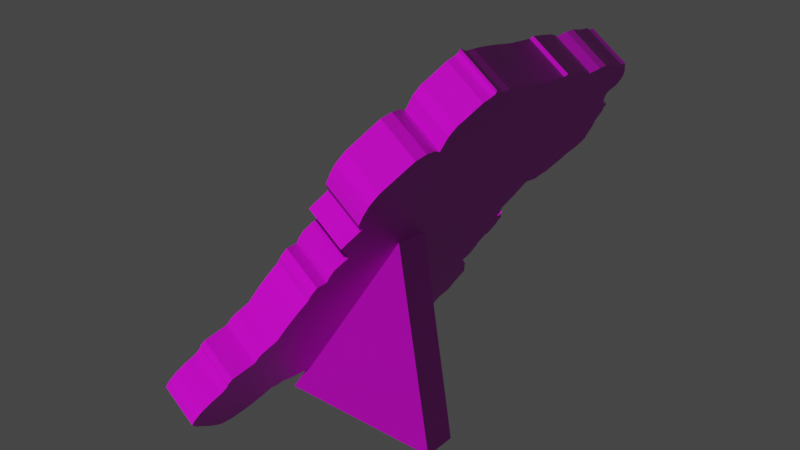 # Source: backpack.blend  (saved by Blender 3.4.6; exported with 4.5.12 LTS)
import bpy
from mathutils import Matrix  # noqa: F401  (used for matrix-valued properties, if any)

bpy.ops.wm.read_factory_settings(use_empty=True)
scene = bpy.context.scene
scene.name = 'Scene'

# ---- collections
col_collection = bpy.data.collections.new('Collection'); scene.collection.children.link(col_collection)

# ---- images (referenced by path relative to the original .blend; pixels are not part of the script)
import os
ASSET_DIR = os.environ.get("B2B_ASSET_DIR", "")  # directory of the original .blend (textures are referenced by path, not embedded)
HERE = os.path.dirname(os.path.abspath(__file__))  # packed textures are extracted next to this script under _unpacked/

def load_image(name, relpath, width, height, colorspace="sRGB"):
    """Load a texture the original file referenced (path relative to the .blend, or extracted next to this script)."""
    p = next((c for c in (os.path.join(HERE, relpath), os.path.join(ASSET_DIR, relpath)) if relpath and os.path.exists(c)), "")
    if p:
        img = bpy.data.images.load(p, check_existing=True)
        img.name = name
    else:  # same state as the original file: an image datablock whose file is absent (Cycles renders it pink)
        img = bpy.data.images.new(name, width, height)
        img.source = "FILE"
        img.filepath = "//" + (relpath or name)
    img.colorspace_settings.name = colorspace
    return img
img_backpack_snow_png = load_image('backpack_snow.png', 'backpack_snow.png', 1024, 1024, 'sRGB')
img_cardboard_2_normal_jpg = load_image('cardboard_2_NORMAL.jpg', 'cardboard_2_NORMAL.jpg', 1024, 1024, 'sRGB')
img_carton_png = load_image('carton.png', 'carton.png', 1024, 1024, 'sRGB')

# ---- materials (node trees are filled in below, after node groups)
mat_materia = bpy.data.materials.new('Materiał')
mat_materia.use_transparent_shadow = False
mat_materia__001 = bpy.data.materials.new('Materiał.001')
mat_materia__001.use_transparent_shadow = False

# ---- material node trees
mat_materia.use_nodes = True; mat_materia.node_tree.nodes.clear()
_N = mat_materia.node_tree.nodes; _L = mat_materia.node_tree.links
n0 = _N.new('ShaderNodeBsdfPrincipled'); n0.name = 'Principled BSDF'; n0.location = (10, 300)
n0.distribution = 'GGX'
n0.subsurface_method = 'RANDOM_WALK_SKIN'
n0.inputs[3].default_value = 1.45
n0.inputs[27].default_value = (0.0, 0.0, 0.0, 1.0)
n0.inputs[28].default_value = 1.0
n1 = _N.new('ShaderNodeOutputMaterial'); n1.name = 'Material Output'; n1.location = (300, 300)
n2 = _N.new('ShaderNodeNormalMap'); n2.name = 'Normal Map'; n2.location = (-332, -268)
n3 = _N.new('ShaderNodeTexImage'); n3.name = 'Image Texture.001'; n3.location = (-511, 302)
n3.image = img_backpack_snow_png
n4 = _N.new('ShaderNodeTexImage'); n4.name = 'Image Texture'; n4.location = (-802, -290)
n4.image = img_cardboard_2_normal_jpg
_L.new(n0.outputs[0], n1.inputs[0])
_L.new(n2.outputs[0], n0.inputs[5])
_L.new(n3.outputs[0], n0.inputs[0])
_L.new(n4.outputs[0], n2.inputs[1])
n1.is_active_output = True
mat_materia__001.use_nodes = True; mat_materia__001.node_tree.nodes.clear()
_N = mat_materia__001.node_tree.nodes; _L = mat_materia__001.node_tree.links
n0 = _N.new('ShaderNodeBsdfPrincipled'); n0.name = 'Principled BSDF'; n0.location = (10, 300)
n0.distribution = 'GGX'
n0.subsurface_method = 'RANDOM_WALK_SKIN'
n0.inputs[3].default_value = 1.45
n0.inputs[27].default_value = (0.0, 0.0, 0.0, 1.0)
n0.inputs[28].default_value = 1.0
n1 = _N.new('ShaderNodeOutputMaterial'); n1.name = 'Material Output'; n1.location = (300, 300)
n2 = _N.new('ShaderNodeTexImage'); n2.name = 'Image Texture'; n2.location = (-417, 298)
n2.image = img_carton_png
n3 = _N.new('ShaderNodeNormalMap'); n3.name = 'Normal Map'; n3.location = (-400, -340)
n4 = _N.new('ShaderNodeTexImage'); n4.name = 'Image Texture.001'; n4.location = (-709, -400)
n4.image = img_cardboard_2_normal_jpg
_L.new(n0.outputs[0], n1.inputs[0])
_L.new(n4.outputs[0], n3.inputs[1])
_L.new(n3.outputs[0], n0.inputs[5])
_L.new(n2.outputs[0], n0.inputs[0])
n1.is_active_output = True

# ---- world
world_world = bpy.data.worlds.new('World'); scene.world = world_world
world_world.use_nodes = True; world_world.node_tree.nodes.clear()
_N = world_world.node_tree.nodes; _L = world_world.node_tree.links
n0 = _N.new('ShaderNodeOutputWorld'); n0.name = 'World Output'; n0.location = (300, 300)
n1 = _N.new('ShaderNodeBackground'); n1.name = 'Background'; n1.location = (10, 300)
n1.inputs[0].default_value = (0.05088, 0.05088, 0.05088, 1.0)
_L.new(n1.outputs[0], n0.inputs[0])
n0.is_active_output = True
world_world.color = (0.05088, 0.05088, 0.05088)
world_world.use_sun_shadow = False
world_world.sun_shadow_jitter_overblur = 0.0

# ---- meshes
me_prostok_t_001 = bpy.data.meshes.new('Prostokąt.001')
me_prostok_t_001.from_pydata([(-0.2558, -0.1204, 0.3259), (-0.2633, -0.1118, 0.3314), (-0.2729, -0.1154, 0.3373), (-0.2717, -0.1096, 0.337), (-0.2635, -0.09659, 0.3329), (-0.2596, -0.08464, 0.3314), (-0.2583, -0.0615, 0.3326), (-0.2556, -0.03149, 0.3335), (-0.2513, -0.00605, 0.3329), (-0.2477, 0.01732, 0.3326), (-0.2409, 0.05058, 0.3312), (-0.233, 0.08909, 0.3294), (-0.2292, 0.1303, 0.3306), (-0.2266, 0.1603, 0.3314), (-0.2312, 0.1697, 0.3352), (-0.2226, 0.2168, 0.3338), (-0.2144, 0.2541, 0.3317), (-0.2051, 0.2789, 0.3279), (-0.1987, 0.2857, 0.3245), (-0.2043, 0.3217, 0.3312), (-0.2053, 0.3451, 0.3338), (-0.1932, 0.3907, 0.33), (-0.1902, 0.4195, 0.3306), (-0.1817, 0.4385, 0.3268), (-0.1816, 0.4525, 0.3279), (-0.1718, 0.4615, 0.3224), (-0.1486, 0.4877, 0.3099), (-0.1288, 0.5029, 0.2985), (-0.1122, 0.5077, 0.2883), (-0.097, 0.5057, 0.2784), (-0.08627, 0.4907, 0.2703), (-0.07805, 0.4874, 0.2647), (-0.05776, 0.4993, 0.2528), (-0.03191, 0.5186, 0.2379), (-0.02885, 0.5312, 0.2371), (-0.02311, 0.5467, 0.2347), (-0.01154, 0.5446, 0.2272), (-0.0007068, 0.5539, 0.221), (0.02343, 0.5572, 0.2059), (0.03944, 0.561, 0.196), (0.05527, 0.5702, 0.1867), (0.08817, 0.581, 0.1666), (0.1092, 0.5884, 0.1538), (0.1241, 0.5837, 0.1438), (0.1377, 0.57, 0.1339), (0.153, 0.5451, 0.122), (0.1619, 0.5401, 0.1159), (0.1835, 0.5171, 0.1002), (0.1975, 0.5028, 0.08996), (0.2049, 0.4801, 0.08326), (0.2116, 0.4656, 0.07773), (0.2076, 0.4363, 0.07773), (0.2057, 0.422, 0.07773), (0.2304, 0.4159, 0.06141), (0.2612, 0.4079, 0.04102), (0.2824, 0.3997, 0.02675), (0.2927, 0.3945, 0.01976), (0.3079, 0.3995, 0.01044), (0.3287, 0.3983, -0.002964), (0.334, 0.4133, -0.005003), (0.323, 0.4202, 0.002571), (0.3355, 0.4245, -0.005003), (0.3487, 0.4412, -0.01199), (0.3667, 0.4398, -0.02365), (0.3794, 0.443, -0.03151), (0.4136, 0.4394, -0.05365), (0.4206, 0.4271, -0.05918), (0.4541, 0.422, -0.08103), (0.4615, 0.4265, -0.0854), (0.4969, 0.4255, -0.1081), (0.5145, 0.4139, -0.1204), (0.5261, 0.4156, -0.1276), (0.549, 0.4466, -0.1396), (0.5777, 0.4672, -0.1562), (0.6021, 0.4856, -0.1702), (0.6073, 0.4903, -0.1731), (0.6298, 0.4851, -0.1879), (0.6642, 0.4799, -0.2104), (0.6746, 0.4823, -0.2168), (0.692, 0.4799, -0.2281), (0.7084, 0.456, -0.2407), (0.7402, 0.4518, -0.2613), (0.7583, 0.4406, -0.2739), (0.7687, 0.4197, -0.2823), (0.7782, 0.3956, -0.2905), (0.7803, 0.3807, -0.2931), (0.7742, 0.349, -0.2919), (0.7888, 0.3389, -0.3021), (0.7963, 0.3173, -0.3088), (0.7949, 0.2763, -0.3114), (0.7868, 0.2437, -0.3091), (0.7732, 0.1902, -0.305), (0.7609, 0.1496, -0.3007), (0.756, 0.1134, -0.3007), (0.7621, 0.08762, -0.3068), (0.7529, 0.03626, -0.3053), (0.7559, 0.01145, -0.3094), (0.7539, -0.01377, -0.3103), (0.7466, -0.04423, -0.3082), (0.7358, -0.06338, -0.303), (0.7245, -0.07649, -0.2969), (0.7271, -0.1213, -0.3024), (0.7248, -0.1416, -0.3027), (0.7182, -0.1602, -0.3001), (0.7157, -0.1789, -0.3001), (0.7231, -0.1945, -0.3062), (0.7199, -0.2147, -0.3059), (0.7413, -0.2355, -0.3213), (0.766, -0.2654, -0.3397), (0.7767, -0.2869, -0.3484), (0.7893, -0.319, -0.3592), (0.7906, -0.3528, -0.363), (0.7793, -0.3762, -0.3578), (0.7568, -0.4106, -0.3464), (0.7334, -0.4421, -0.3342), (0.7096, -0.4736, -0.3216), (0.6856, -0.4959, -0.3082), (0.6587, -0.496, -0.2911), (0.6267, -0.4868, -0.2698), (0.599, -0.4695, -0.2506), (0.5772, -0.4487, -0.2348), (0.5521, -0.442, -0.2182), (0.5433, -0.4463, -0.213), (0.524, -0.441, -0.2002), (0.4943, -0.3838, -0.1763), (0.4695, -0.3821, -0.1603), (0.4544, -0.3719, -0.1498), (0.4413, -0.3582, -0.1402), (0.4287, -0.3462, -0.1311), (0.3783, -0.3421, -0.09851), (0.3307, -0.3335, -0.06734), (0.2912, -0.3222, -0.04112), (0.2711, -0.3255, -0.0286), (0.244, -0.3202, -0.01083), (0.2397, -0.2914, -0.005585), (0.2228, -0.2951, 0.004901), (0.196, -0.2947, 0.02209), (0.1767, -0.2786, 0.03578), (0.166, -0.2674, 0.04364), (0.1094, -0.3253, 0.07481), (0.09591, -0.317, 0.08413), (0.08319, -0.3066, 0.09316), (0.05872, -0.2887, 0.1104), (0.05565, -0.3013, 0.1112), (0.03627, -0.3166, 0.1223), (0.00515, -0.3243, 0.1415), (-0.02667, -0.327, 0.1616), (-0.06048, -0.3176, 0.184), (-0.09395, -0.2887, 0.2079), (-0.1302, -0.2567, 0.2339), (-0.1391, -0.2284, 0.242), (-0.1386, -0.204, 0.2438), (-0.1276, -0.18, 0.2388), (-0.1439, -0.1827, 0.249), (-0.1723, -0.187, 0.2668), (-0.1984, -0.1813, 0.284), (-0.2112, -0.1682, 0.2933), (-0.2317, -0.1513, 0.3078), (-0.2472, -0.1378, 0.3189), (-0.1888, -0.1294, 0.4307), (-0.1963, -0.1208, 0.4362), (-0.2059, -0.1244, 0.442), (-0.2047, -0.1186, 0.4417), (-0.1966, -0.1056, 0.4376), (-0.1927, -0.09368, 0.4362), (-0.1914, -0.07054, 0.4374), (-0.1887, -0.04053, 0.4382), (-0.1843, -0.01509, 0.4376), (-0.1807, 0.008286, 0.4374), (-0.174, 0.04154, 0.4359), (-0.166, 0.08005, 0.4341), (-0.1623, 0.1213, 0.4353), (-0.1596, 0.1513, 0.4362), (-0.1643, 0.1606, 0.44), (-0.1556, 0.2077, 0.4385), (-0.1474, 0.2451, 0.4365), (-0.1381, 0.2699, 0.4327), (-0.1318, 0.2766, 0.4292), (-0.1374, 0.3126, 0.4359), (-0.1383, 0.3361, 0.4385), (-0.1262, 0.3816, 0.4347), (-0.1233, 0.4105, 0.4353), (-0.1148, 0.4294, 0.4315), (-0.1147, 0.4435, 0.4327), (-0.1048, 0.4525, 0.4272), (-0.0817, 0.4786, 0.4146), (-0.06187, 0.4939, 0.4033), (-0.04527, 0.4987, 0.3931), (-0.03005, 0.4966, 0.3832), (-0.01932, 0.4816, 0.375), (-0.0111, 0.4783, 0.3695), (0.009192, 0.4902, 0.3575), (0.03504, 0.5095, 0.3427), (0.03811, 0.5221, 0.3418), (0.04384, 0.5376, 0.3395), (0.05541, 0.5355, 0.3319), (0.06625, 0.5449, 0.3258), (0.09038, 0.5481, 0.3106), (0.1064, 0.552, 0.3007), (0.1222, 0.5612, 0.2914), (0.1551, 0.5719, 0.2713), (0.1762, 0.5794, 0.2585), (0.191, 0.5747, 0.2486), (0.2047, 0.5609, 0.2387), (0.22, 0.5361, 0.2267), (0.2289, 0.5311, 0.2206), (0.2504, 0.5081, 0.2049), (0.2644, 0.4937, 0.1947), (0.2718, 0.471, 0.188), (0.2785, 0.4566, 0.1825), (0.2746, 0.4273, 0.1825), (0.2726, 0.4129, 0.1825), (0.2974, 0.4069, 0.1662), (0.3282, 0.3989, 0.1458), (0.3494, 0.3906, 0.1315), (0.3596, 0.3854, 0.1245), (0.3749, 0.3904, 0.1152), (0.3957, 0.3893, 0.1018), (0.4009, 0.4043, 0.09974), (0.39, 0.4112, 0.1073), (0.4024, 0.4155, 0.09974), (0.4156, 0.4321, 0.09275), (0.4336, 0.4308, 0.0811), (0.4464, 0.4339, 0.07324), (0.4805, 0.4304, 0.0511), (0.4875, 0.4181, 0.04556), (0.521, 0.413, 0.02371), (0.5285, 0.4174, 0.01935), (0.5639, 0.4164, -0.003375), (0.5815, 0.4048, -0.01561), (0.5931, 0.4065, -0.02289), (0.616, 0.4376, -0.03484), (0.6447, 0.4581, -0.05144), (0.6691, 0.4765, -0.06542), (0.6743, 0.4813, -0.06833), (0.6968, 0.476, -0.08319), (0.7312, 0.4709, -0.1056), (0.7415, 0.4733, -0.112), (0.759, 0.4709, -0.1234), (0.7754, 0.447, -0.1359), (0.8071, 0.4427, -0.1566), (0.8252, 0.4316, -0.1691), (0.8356, 0.4107, -0.1776), (0.8451, 0.3866, -0.1857), (0.8472, 0.3717, -0.1883), (0.8411, 0.34, -0.1872), (0.8557, 0.3299, -0.1974), (0.8633, 0.3082, -0.2041), (0.8618, 0.2672, -0.2067), (0.8538, 0.2347, -0.2044), (0.8402, 0.1812, -0.2003), (0.8279, 0.1406, -0.1959), (0.823, 0.1043, -0.1959), (0.8291, 0.07858, -0.202), (0.8199, 0.02722, -0.2006), (0.8229, 0.00241, -0.2047), (0.8209, -0.0228, -0.2055), (0.8136, -0.05327, -0.2035), (0.8028, -0.07242, -0.1983), (0.7914, -0.08553, -0.1921), (0.794, -0.1304, -0.1977), (0.7917, -0.1507, -0.198), (0.7851, -0.1693, -0.1953), (0.7826, -0.1879, -0.1953), (0.7901, -0.2036, -0.2015), (0.7869, -0.2237, -0.2012), (0.8082, -0.2445, -0.2166), (0.8329, -0.2744, -0.235), (0.8437, -0.2959, -0.2437), (0.8562, -0.328, -0.2545), (0.8576, -0.3618, -0.2583), (0.8462, -0.3852, -0.253), (0.8238, -0.4196, -0.2417), (0.8004, -0.4512, -0.2294), (0.7765, -0.4827, -0.2169), (0.7526, -0.5049, -0.2035), (0.7257, -0.5051, -0.1863), (0.6936, -0.4959, -0.165), (0.6659, -0.4786, -0.1458), (0.6441, -0.4577, -0.1301), (0.619, -0.4511, -0.1135), (0.6103, -0.4553, -0.1082), (0.5909, -0.45, -0.09542), (0.5613, -0.3929, -0.07154), (0.5364, -0.3911, -0.05552), (0.5214, -0.381, -0.04503), (0.5082, -0.3673, -0.03542), (0.4957, -0.3553, -0.02639), (0.4452, -0.3512, 0.006237), (0.3976, -0.3426, 0.03741), (0.3581, -0.3313, 0.06362), (0.3381, -0.3345, 0.07615), (0.311, -0.3292, 0.09392), (0.3067, -0.3005, 0.09916), (0.2898, -0.3041, 0.1096), (0.2629, -0.3038, 0.1268), (0.2437, -0.2876, 0.1405), (0.2329, -0.2764, 0.1484), (0.1763, -0.3344, 0.1796), (0.1629, -0.3261, 0.1889), (0.1501, -0.3157, 0.1979), (0.1257, -0.2977, 0.2151), (0.1226, -0.3103, 0.216), (0.1032, -0.3256, 0.227), (0.0721, -0.3333, 0.2463), (0.04029, -0.3361, 0.2664), (0.006469, -0.3266, 0.2888), (-0.027, -0.2977, 0.3127), (-0.06323, -0.2657, 0.3386), (-0.07217, -0.2374, 0.3468), (-0.07162, -0.2131, 0.3485), (-0.06063, -0.1891, 0.3436), (-0.07695, -0.1917, 0.3538), (-0.1053, -0.196, 0.3715), (-0.1314, -0.1903, 0.3887), (-0.1443, -0.1772, 0.398), (-0.1648, -0.1604, 0.4126), (-0.1803, -0.1469, 0.4237), (0.8877, -0.07935, -0.2614), (0.5013, -0.07935, -0.01708), (0.8877, 0.01975, -0.2614), (0.5013, 0.01975, -0.01708), (0.8877, -0.07935, 0.2386), (0.2741, -0.07935, 0.1364), (0.8877, 0.01975, 0.2386), (0.2741, 0.01975, 0.1364)], [], [(2, 3, 4, 5, 6, 7, 8, 9, 10, 11, 12, 13, 14, 15, 16, 17, 18, 19, 20, 21, 22, 23, 24, 25, 26, 27, 28, 29, 30, 31, 32, 33, 34, 35, 36, 37, 38, 39, 40, 41, 42, 43, 44, 45, 46, 47, 48, 49, 50, 51, 52, 53, 54, 55, 56, 57, 58, 59, 60, 61, 62, 63, 64, 65, 66, 67, 68, 69, 70, 71, 72, 73, 74, 75, 76, 77, 78, 79, 80, 81, 82, 83, 84, 85, 86, 87, 88, 89, 90, 91, 92, 93, 94, 95, 96, 97, 98, 99, 100, 101, 102, 103, 104, 105, 106, 107, 108, 109, 110, 111, 112, 113, 114, 115, 116, 117, 118, 119, 120, 121, 122, 123, 124, 125, 126, 127, 128, 129, 130, 131, 132, 133, 134, 135, 136, 137, 138, 139, 140, 141, 142, 143, 144, 145, 146, 147, 148, 149, 150, 151, 152, 153, 154, 155, 156, 157, 158, 0, 1), (161, 160, 159, 317, 316, 315, 314, 313, 312, 311, 310, 309, 308, 307, 306, 305, 304, 303, 302, 301, 300, 299, 298, 297, 296, 295, 294, 293, 292, 291, 290, 289, 288, 287, 286, 285, 284, 283, 282, 281, 280, 279, 278, 277, 276, 275, 274, 273, 272, 271, 270, 269, 268, 267, 266, 265, 264, 263, 262, 261, 260, 259, 258, 257, 256, 255, 254, 253, 252, 251, 250, 249, 248, 247, 246, 245, 244, 243, 242, 241, 240, 239, 238, 237, 236, 235, 234, 233, 232, 231, 230, 229, 228, 227, 226, 225, 224, 223, 222, 221, 220, 219, 218, 217, 216, 215, 214, 213, 212, 211, 210, 209, 208, 207, 206, 205, 204, 203, 202, 201, 200, 199, 198, 197, 196, 195, 194, 193, 192, 191, 190, 189, 188, 187, 186, 185, 184, 183, 182, 181, 180, 179, 178, 177, 176, 175, 174, 173, 172, 171, 170, 169, 168, 167, 166, 165, 164, 163, 162), (20, 19, 178, 179), (123, 122, 281, 282), (72, 71, 230, 231), (21, 20, 179, 180), (124, 123, 282, 283), (73, 72, 231, 232), (22, 21, 180, 181), (125, 124, 283, 284), (74, 73, 232, 233), (23, 22, 181, 182), (126, 125, 284, 285), (75, 74, 233, 234), (24, 23, 182, 183), (127, 126, 285, 286), (76, 75, 234, 235), (25, 24, 183, 184), (128, 127, 286, 287), (77, 76, 235, 236), (26, 25, 184, 185), (129, 128, 287, 288), (78, 77, 236, 237), (27, 26, 185, 186), (130, 129, 288, 289), (79, 78, 237, 238), (28, 27, 186, 187), (131, 130, 289, 290), (80, 79, 238, 239), (29, 28, 187, 188), (132, 131, 290, 291), (81, 80, 239, 240), (30, 29, 188, 189), (133, 132, 291, 292), (82, 81, 240, 241), (31, 30, 189, 190), (134, 133, 292, 293), (83, 82, 241, 242), (32, 31, 190, 191), (135, 134, 293, 294), (84, 83, 242, 243), (33, 32, 191, 192), (136, 135, 294, 295), (85, 84, 243, 244), (34, 33, 192, 193), (137, 136, 295, 296), (86, 85, 244, 245), (35, 34, 193, 194), (138, 137, 296, 297), (87, 86, 245, 246), (36, 35, 194, 195), (139, 138, 297, 298), (88, 87, 246, 247), (37, 36, 195, 196), (140, 139, 298, 299), (89, 88, 247, 248), (38, 37, 196, 197), (141, 140, 299, 300), (90, 89, 248, 249), (39, 38, 197, 198), (142, 141, 300, 301), (91, 90, 249, 250), (40, 39, 198, 199), (143, 142, 301, 302), (92, 91, 250, 251), (41, 40, 199, 200), (144, 143, 302, 303), (93, 92, 251, 252), (42, 41, 200, 201), (145, 144, 303, 304), (94, 93, 252, 253), (43, 42, 201, 202), (146, 145, 304, 305), (95, 94, 253, 254), (44, 43, 202, 203), (147, 146, 305, 306), (96, 95, 254, 255), (45, 44, 203, 204), (148, 147, 306, 307), (97, 96, 255, 256), (46, 45, 204, 205), (149, 148, 307, 308), (98, 97, 256, 257), (47, 46, 205, 206), (150, 149, 308, 309), (99, 98, 257, 258), (48, 47, 206, 207), (151, 150, 309, 310), (100, 99, 258, 259), (49, 48, 207, 208), (152, 151, 310, 311), (101, 100, 259, 260), (50, 49, 208, 209), (153, 152, 311, 312), (102, 101, 260, 261), (51, 50, 209, 210), (154, 153, 312, 313), (103, 102, 261, 262), (52, 51, 210, 211), (155, 154, 313, 314), (1, 0, 159, 160), (104, 103, 262, 263), (53, 52, 211, 212), (156, 155, 314, 315), (2, 1, 160, 161), (105, 104, 263, 264), (54, 53, 212, 213), (157, 156, 315, 316), (3, 2, 161, 162), (106, 105, 264, 265), (55, 54, 213, 214), (158, 157, 316, 317), (4, 3, 162, 163), (107, 106, 265, 266), (56, 55, 214, 215), (0, 158, 317, 159), (5, 4, 163, 164), (108, 107, 266, 267), (57, 56, 215, 216), (6, 5, 164, 165), (109, 108, 267, 268), (58, 57, 216, 217), (7, 6, 165, 166), (110, 109, 268, 269), (59, 58, 217, 218), (8, 7, 166, 167), (111, 110, 269, 270), (60, 59, 218, 219), (9, 8, 167, 168), (112, 111, 270, 271), (61, 60, 219, 220), (10, 9, 168, 169), (113, 112, 271, 272), (62, 61, 220, 221), (11, 10, 169, 170), (114, 113, 272, 273), (63, 62, 221, 222), (12, 11, 170, 171), (115, 114, 273, 274), (64, 63, 222, 223), (13, 12, 171, 172), (116, 115, 274, 275), (65, 64, 223, 224), (14, 13, 172, 173), (117, 116, 275, 276), (66, 65, 224, 225), (15, 14, 173, 174), (118, 117, 276, 277), (67, 66, 225, 226), (16, 15, 174, 175), (119, 118, 277, 278), (68, 67, 226, 227), (17, 16, 175, 176), (120, 119, 278, 279), (69, 68, 227, 228), (18, 17, 176, 177), (121, 120, 279, 280), (70, 69, 228, 229), (19, 18, 177, 178), (122, 121, 280, 281), (71, 70, 229, 230), (318, 319, 321, 320), (320, 321, 325, 324), (324, 325, 323, 322), (322, 323, 319, 318), (320, 324, 322, 318), (325, 321, 319, 323)])
me_prostok_t_001.polygons.foreach_set('material_index', [0, 0, 1, 1, 1, 1, 1, 1, 1, 1, 1, 1, 1, 1, 1, 1, 1, 1, 1, 1, 1, 1, 1, 1, 1, 1, 1, 1, 1, 1, 1, 1, 1, 1, 1, 1, 1, 1, 1, 1, 1, 1, 1, 1, 1, 1, 1, 1, 1, 1, 1, 1, 1, 1, 1, 1, 1, 1, 1, 1, 1, 1, 1, 1, 1, 1, 1, 1, 1, 1, 1, 1, 1, 1, 1, 1, 1, 1, 1, 1, 1, 1, 1, 1, 1, 1, 1, 1, 1, 1, 1, 1, 1, 1, 1, 1, 1, 1, 1, 1, 1, 1, 1, 1, 1, 1, 1, 1, 1, 1, 1, 1, 1, 1, 1, 1, 1, 1, 1, 1, 1, 1, 1, 1, 1, 1, 1, 1, 1, 1, 1, 1, 1, 1, 1, 1, 1, 1, 1, 1, 1, 1, 1, 1, 1, 1, 1, 1, 1, 1, 1, 1, 1, 1, 1, 1, 1, 1, 1, 1, 1, 1, 1, 1, 1, 1, 0])
_uv = me_prostok_t_001.uv_layers.new(name='MapaUV')
_uv.uv.foreach_set('vector', [0.3356, 0.9398, 0.3396, 0.9394, 0.3491, 0.9343, 0.3574, 0.9325, 0.373, 0.934, 0.3934, 0.9351, 0.4108, 0.9345, 0.4268, 0.9341, 0.4496, 0.9324, 0.4761, 0.9302, 0.5041, 0.9317, 0.5244, 0.9329, 0.5302, 0.9376, 0.5625, 0.9359, 0.5883, 0.9334, 0.6057, 0.9287, 0.6108, 0.9243, 0.6344, 0.9327, 0.65, 0.936, 0.6816, 0.9314, 0.7012, 0.9321, 0.7146, 0.9274, 0.7241, 0.9289, 0.731, 0.922, 0.7506, 0.9064, 0.7626, 0.8923, 0.7674, 0.8796, 0.7674, 0.8672, 0.7583, 0.857, 0.7569, 0.8501, 0.7667, 0.8352, 0.782, 0.8167, 0.7907, 0.8157, 0.8016, 0.8128, 0.8013, 0.8033, 0.8086, 0.7957, 0.813, 0.7768, 0.817, 0.7645, 0.8246, 0.7529, 0.8348, 0.7278, 0.8418, 0.7118, 0.84, 0.6995, 0.832, 0.6871, 0.8168, 0.6722, 0.8143, 0.6645, 0.8009, 0.6449, 0.7926, 0.6321, 0.7781, 0.6237, 0.769, 0.6168, 0.749, 0.6168, 0.7392, 0.6168, 0.7375, 0.5964, 0.735, 0.571, 0.7314, 0.5531, 0.7289, 0.5444, 0.7336, 0.5328, 0.7347, 0.5161, 0.7453, 0.5136, 0.7489, 0.523, 0.7529, 0.5136, 0.7652, 0.5049, 0.766, 0.4903, 0.7693, 0.4805, 0.7701, 0.4529, 0.7625, 0.446, 0.7621, 0.4187, 0.7658, 0.4133, 0.7684, 0.385, 0.7622, 0.3697, 0.7644, 0.3606, 0.7873, 0.3457, 0.8037, 0.3251, 0.8183, 0.3076, 0.8219, 0.304, 0.8205, 0.2855, 0.8202, 0.2575, 0.8227, 0.2495, 0.8228, 0.2353, 0.8083, 0.2197, 0.8083, 0.1939, 0.8026, 0.1782, 0.7895, 0.1677, 0.7743, 0.1575, 0.7645, 0.1542, 0.7427, 0.1556, 0.7373, 0.1428, 0.7235, 0.1345, 0.6959, 0.1311, 0.6734, 0.134, 0.6364, 0.139, 0.6081, 0.1444, 0.5834, 0.1443, 0.5667, 0.1367, 0.5315, 0.1384, 0.5151, 0.1333, 0.4981, 0.1322, 0.477, 0.1347, 0.4632, 0.1412, 0.4534, 0.1488, 0.4236, 0.1418, 0.4099, 0.1414, 0.3968, 0.1447, 0.3841, 0.1447, 0.3743, 0.137, 0.3605, 0.1374, 0.3485, 0.1181, 0.3308, 0.09513, 0.3174, 0.0842, 0.2971, 0.07071, 0.2746, 0.06594, 0.2579, 0.07245, 0.2328, 0.08657, 0.2095, 0.1018, 0.1863, 0.1174, 0.1692, 0.1341, 0.1666, 0.1555, 0.1698, 0.182, 0.1788, 0.206, 0.1908, 0.2257, 0.1929, 0.2464, 0.1893, 0.2529, 0.1911, 0.2689, 0.2266, 0.2988, 0.2254, 0.3188, 0.2309, 0.3319, 0.2388, 0.3439, 0.2457, 0.3552, 0.2438, 0.3959, 0.2452, 0.4348, 0.2491, 0.4675, 0.2451, 0.4831, 0.2461, 0.5053, 0.265, 0.5119, 0.261, 0.5249, 0.2587, 0.5464, 0.2678, 0.5635, 0.2743, 0.5733, 0.2303, 0.6121, 0.2346, 0.6237, 0.2404, 0.635, 0.2502, 0.6565, 0.2414, 0.6575, 0.2294, 0.6713, 0.2214, 0.6953, 0.2166, 0.7204, 0.2198, 0.7484, 0.2361, 0.7782, 0.2542, 0.8106, 0.2723, 0.8208, 0.2887, 0.823, 0.3057, 0.8169, 0.3024, 0.8296, 0.297, 0.8517, 0.2984, 0.8732, 0.306, 0.8848, 0.3154, 0.903, 0.323, 0.9168, 0.3338, 0.9256, 0.3389, 0.9325, 0.3435, 0.9413, 0.3466, 0.9339, 0.3415, 0.9271, 0.3305, 0.9184, 0.3228, 0.9047, 0.3131, 0.8865, 0.3054, 0.875, 0.3037, 0.8534, 0.3088, 0.8311, 0.3119, 0.8183, 0.295, 0.8247, 0.2787, 0.8227, 0.2605, 0.8127, 0.242, 0.7805, 0.2254, 0.7508, 0.2218, 0.7227, 0.2262, 0.6975, 0.2338, 0.6733, 0.2456, 0.6593, 0.2543, 0.6581, 0.2442, 0.6367, 0.2383, 0.6255, 0.2338, 0.6139, 0.2771, 0.5743, 0.2705, 0.5645, 0.2612, 0.5475, 0.2631, 0.526, 0.267, 0.5128, 0.2481, 0.5064, 0.2467, 0.4842, 0.2505, 0.4685, 0.2461, 0.4357, 0.2442, 0.3967, 0.2455, 0.3558, 0.2385, 0.3446, 0.2304, 0.3326, 0.2248, 0.3196, 0.2256, 0.2995, 0.1898, 0.27, 0.1878, 0.254, 0.1914, 0.2474, 0.1889, 0.2266, 0.1768, 0.207, 0.1674, 0.1831, 0.1638, 0.1565, 0.1661, 0.1349, 0.1829, 0.118, 0.2059, 0.102, 0.2288, 0.0864, 0.2536, 0.07188, 0.2702, 0.06512, 0.2927, 0.0696, 0.3131, 0.08285, 0.3266, 0.09364, 0.3446, 0.1164, 0.3568, 0.1356, 0.3706, 0.1351, 0.3804, 0.1426, 0.3931, 0.1425, 0.4061, 0.139, 0.4198, 0.1392, 0.4496, 0.1458, 0.4592, 0.138, 0.4729, 0.1313, 0.4939, 0.1285, 0.5109, 0.1294, 0.5272, 0.1343, 0.5623, 0.1321, 0.579, 0.1395, 0.6036, 0.1393, 0.6318, 0.1335, 0.6686, 0.1279, 0.691, 0.1247, 0.7186, 0.1277, 0.7324, 0.1359, 0.738, 0.1486, 0.7597, 0.1469, 0.7695, 0.1501, 0.7848, 0.1601, 0.798, 0.1705, 0.804, 0.1861, 0.8043, 0.212, 0.8189, 0.2276, 0.8191, 0.2418, 0.8167, 0.2498, 0.8174, 0.2779, 0.8191, 0.2965, 0.8155, 0.3002, 0.8012, 0.3179, 0.7852, 0.3389, 0.7626, 0.3541, 0.7605, 0.3632, 0.7669, 0.3785, 0.7647, 0.407, 0.7611, 0.4125, 0.7618, 0.4398, 0.7695, 0.4467, 0.7691, 0.4744, 0.766, 0.4843, 0.7654, 0.4989, 0.7532, 0.5078, 0.7494, 0.5173, 0.7456, 0.5079, 0.7352, 0.5105, 0.7343, 0.5273, 0.7297, 0.5391, 0.7324, 0.5478, 0.7362, 0.5656, 0.7391, 0.5911, 0.7411, 0.6115, 0.7509, 0.6114, 0.7708, 0.6112, 0.7799, 0.618, 0.7945, 0.6262, 0.803, 0.6389, 0.8166, 0.6584, 0.8192, 0.6661, 0.8346, 0.6808, 0.8427, 0.6931, 0.8447, 0.7055, 0.838, 0.7216, 0.8282, 0.7469, 0.8207, 0.7587, 0.8169, 0.7711, 0.8128, 0.7902, 0.8056, 0.7979, 0.8061, 0.8074, 0.7953, 0.8104, 0.7866, 0.8116, 0.7716, 0.8304, 0.7621, 0.8455, 0.7636, 0.8524, 0.7728, 0.8625, 0.7729, 0.8749, 0.7684, 0.8877, 0.7566, 0.9021, 0.7372, 0.918, 0.7305, 0.925, 0.721, 0.9237, 0.7077, 0.9286, 0.6882, 0.9281, 0.6567, 0.9332, 0.6411, 0.9301, 0.6175, 0.922, 0.6125, 0.9264, 0.5952, 0.9314, 0.5695, 0.9342, 0.5374, 0.9364, 0.5315, 0.9317, 0.5112, 0.9309, 0.4834, 0.9298, 0.457, 0.9323, 0.4342, 0.9344, 0.4183, 0.9349, 0.4009, 0.9358, 0.3807, 0.935, 0.3651, 0.9337, 0.3568, 0.9356, 0.3474, 0.9408, 0.02826, 0.4267, 0.02826, 0.4321, 1.69e-05, 0.4321, 1.687e-05, 0.4267, 0.02826, 0.8109, 0.02826, 0.8162, 1.711e-05, 0.8162, 1.711e-05, 0.8109, 0.02826, 0.149, 0.02826, 0.1581, 1.696e-05, 0.1581, 1.696e-05, 0.149, 0.02826, 0.416, 0.02826, 0.4267, 1.687e-05, 0.4267, 1.687e-05, 0.416, 0.02826, 0.7953, 0.02826, 0.8109, 1.711e-05, 0.8109, 1.708e-05, 0.7953, 0.02826, 0.1401, 0.02826, 0.149, 1.696e-05, 0.149, 1.699e-05, 0.1401, 0.02826, 0.4094, 0.02826, 0.416, 1.687e-05, 0.416, 1.69e-05, 0.4094, 0.02826, 0.7886, 0.02826, 0.7953, 1.708e-05, 0.7953, 1.708e-05, 0.7886, 0.02826, 0.1325, 0.02826, 0.1401, 1.699e-05, 0.1401, 1.699e-05, 0.1325, 0.02826, 0.4047, 0.02826, 0.4094, 1.69e-05, 0.4094, 1.69e-05, 0.4047, 0.02826, 0.7838, 0.02826, 0.7886, 1.708e-05, 0.7886, 1.708e-05, 0.7838, 0.02826, 0.1308, 0.02826, 0.1325, 1.699e-05, 0.1325, 1.699e-05, 0.1308, 0.02826, 0.4015, 0.02826, 0.4047, 1.69e-05, 0.4047, 1.69e-05, 0.4015, 0.02826, 0.779, 0.02826, 0.7838, 1.708e-05, 0.7838, 1.708e-05, 0.779, 0.02826, 0.1246, 0.02826, 0.1308, 1.699e-05, 0.1308, 1.699e-05, 0.1246, 0.02826, 0.3982, 0.02826, 0.4015, 1.69e-05, 0.4015, 1.69e-05, 0.3982, 0.02826, 0.7746, 0.02826, 0.779, 1.708e-05, 0.779, 1.708e-05, 0.7746, 0.02826, 0.1152, 0.02826, 0.1246, 1.699e-05, 0.1246, 1.702e-05, 0.1152, 0.02826, 0.3898, 0.02826, 0.3982, 1.69e-05, 0.3982, 1.69e-05, 0.3898, 0.02826, 0.7609, 0.02826, 0.7746, 1.708e-05, 0.7746, 1.708e-05, 0.7609, 0.02826, 0.1124, 0.02826, 0.1152, 1.702e-05, 0.1152, 1.702e-05, 0.1124, 0.02826, 0.3836, 0.02826, 0.3898, 1.69e-05, 0.3898, 1.69e-05, 0.3836, 0.02826, 0.7479, 0.02826, 0.7609, 1.708e-05, 0.7609, 1.705e-05, 0.7479, 0.02826, 0.1076, 0.02826, 0.1124, 1.702e-05, 0.1124, 1.702e-05, 0.1076, 0.02826, 0.379, 0.02826, 0.3836, 1.69e-05, 0.3836, 1.69e-05, 0.379, 0.02826, 0.7368, 0.02826, 0.7479, 1.705e-05, 0.7479, 1.705e-05, 0.7368, 0.02826, 0.1005, 0.02826, 0.1076, 1.702e-05, 0.1076, 1.705e-05, 0.1005, 0.02826, 0.3749, 0.02826, 0.379, 1.69e-05, 0.379, 1.69e-05, 0.3749, 0.02826, 0.7314, 0.02826, 0.7368, 1.705e-05, 0.7368, 1.705e-05, 0.7314, 0.02826, 0.09181, 0.02826, 0.1005, 1.705e-05, 0.1005, 1.705e-05, 0.09181, 0.02826, 0.3703, 0.02826, 0.3749, 1.69e-05, 0.3749, 1.69e-05, 0.3703, 0.02826, 0.724, 0.02826, 0.7314, 1.705e-05, 0.7314, 1.705e-05, 0.724, 0.02826, 0.08622, 0.02826, 0.09181, 1.705e-05, 0.09181, 1.708e-05, 0.08622, 0.02826, 0.3679, 0.02826, 0.3703, 1.69e-05, 0.3703, 1.69e-05, 0.3679, 0.02826, 0.7173, 0.02826, 0.724, 1.705e-05, 0.724, 1.705e-05, 0.7173, 0.02826, 0.08059, 0.02826, 0.08622, 1.708e-05, 0.08622, 1.708e-05, 0.08059, 0.02826, 0.362, 0.02826, 0.3679, 1.69e-05, 0.3679, 1.69e-05, 0.362, 0.02826, 0.7127, 0.02826, 0.7173, 1.705e-05, 0.7173, 1.705e-05, 0.7127, 0.02826, 0.07444, 0.02826, 0.08059, 1.708e-05, 0.08059, 1.708e-05, 0.07444, 0.02826, 0.3539, 0.02826, 0.362, 1.69e-05, 0.362, 1.687e-05, 0.3539, 0.02826, 0.7055, 0.02826, 0.7127, 1.705e-05, 0.7127, 1.705e-05, 0.7055, 0.02826, 0.07098, 0.02826, 0.07444, 1.708e-05, 0.07444, 1.705e-05, 0.07098, 0.02826, 0.351, 0.02826, 0.3539, 1.687e-05, 0.3539, 1.687e-05, 0.351, 0.02826, 0.699, 0.02826, 0.7055, 1.705e-05, 0.7055, 1.705e-05, 0.699, 0.02826, 0.06365, 0.02826, 0.07098, 1.705e-05, 0.07098, 1.708e-05, 0.06365, 0.02826, 0.3472, 0.02826, 0.351, 1.687e-05, 0.351, 1.687e-05, 0.3472, 0.02826, 0.695, 0.02826, 0.699, 1.705e-05, 0.699, 1.705e-05, 0.695, 0.02826, 0.05902, 0.02826, 0.06365, 1.708e-05, 0.06365, 1.705e-05, 0.05902, 0.02826, 0.344, 0.02826, 0.3472, 1.687e-05, 0.3472, 1.687e-05, 0.344, 0.02826, 0.6754, 0.02826, 0.695, 1.705e-05, 0.695, 1.702e-05, 0.6754, 0.02826, 0.05361, 0.02826, 0.05902, 1.705e-05, 0.05902, 1.708e-05, 0.05361, 0.02826, 0.3405, 0.02826, 0.344, 1.687e-05, 0.344, 1.687e-05, 0.3405, 0.02826, 0.6712, 0.02826, 0.6754, 1.702e-05, 0.6754, 1.702e-05, 0.6712, 0.02826, 0.04429, 0.02826, 0.05361, 1.708e-05, 0.05361, 1.711e-05, 0.04429, 0.02826, 0.334, 0.02826, 0.3405, 1.687e-05, 0.3405, 1.69e-05, 0.334, 0.02826, 0.667, 0.02826, 0.6712, 1.702e-05, 0.6712, 1.702e-05, 0.667, 0.02826, 0.03667, 0.02826, 0.04429, 1.711e-05, 0.04429, 1.711e-05, 0.03667, 0.02826, 0.3296, 0.02826, 0.334, 1.69e-05, 0.334, 1.687e-05, 0.3296, 0.02826, 0.6591, 0.02826, 0.667, 1.702e-05, 0.667, 1.702e-05, 0.6591, 0.02826, 0.02413, 0.02826, 0.03667, 1.711e-05, 0.03667, 1.714e-05, 0.02413, 0.02826, 0.325, 0.02826, 0.3296, 1.687e-05, 0.3296, 1.687e-05, 0.325, 0.02826, 0.6561, 0.02826, 0.6591, 1.702e-05, 0.6591, 1.702e-05, 0.6561, 0.02826, 0.01446, 0.02826, 0.02413, 1.714e-05, 0.02413, 1.717e-05, 0.01446, 0.02826, 0.3159, 0.02826, 0.325, 1.687e-05, 0.325, 1.687e-05, 0.3159, 0.02826, 0.65, 0.02826, 0.6561, 1.702e-05, 0.6561, 1.702e-05, 0.65, 0.02826, 0.006176, 0.02826, 0.01446, 1.717e-05, 0.01446, 1.72e-05, 0.006176, 0.02826, 0.3101, 0.02826, 0.3159, 1.687e-05, 0.3159, 1.684e-05, 0.3101, 0.02826, 0.6415, 0.02826, 0.65, 1.702e-05, 0.65, 1.702e-05, 0.6415, 0.02826, 1.693e-05, 0.02826, 0.006176, 1.72e-05, 0.006176, 1.723e-05, 1.669e-05, 0.02826, 0.3059, 0.02826, 0.3101, 1.684e-05, 0.3101, 1.687e-05, 0.3059, 0.02826, 0.633, 0.02826, 0.6415, 1.702e-05, 0.6415, 1.699e-05, 0.633, 6.48e-05, 6.481e-05, 0.009958, 6.479e-05, 0.009958, 0.02369, 6.479e-05, 0.02369, 0.02826, 0.3009, 0.02826, 0.3059, 1.687e-05, 0.3059, 1.684e-05, 0.3009, 0.02826, 0.6235, 0.02826, 0.633, 1.699e-05, 0.633, 1.699e-05, 0.6235, 0.02826, 0.9942, 0.02826, 1.0, 1.714e-05, 1.0, 1.717e-05, 0.9942, 0.02826, 0.2938, 0.02826, 0.3009, 1.684e-05, 0.3009, 1.687e-05, 0.2938, 0.02826, 0.6121, 0.02826, 0.6235, 1.699e-05, 0.6235, 1.699e-05, 0.6121, 0.02826, 0.9885, 0.02826, 0.9942, 1.717e-05, 0.9942, 1.717e-05, 0.9885, 0.02826, 0.2911, 0.02826, 0.2938, 1.687e-05, 0.2938, 1.684e-05, 0.2911, 0.02826, 0.5997, 0.02826, 0.6121, 1.699e-05, 0.6121, 1.699e-05, 0.5997, 0.02826, 0.9814, 0.02826, 0.9885, 1.717e-05, 0.9885, 1.72e-05, 0.9814, 0.02826, 0.2831, 0.02826, 0.2911, 1.684e-05, 0.2911, 1.684e-05, 0.2831, 0.02826, 0.5927, 0.02826, 0.5997, 1.699e-05, 0.5997, 1.699e-05, 0.5927, 0.02826, 0.9763, 0.02826, 0.9814, 1.72e-05, 0.9814, 1.717e-05, 0.9763, 0.02826, 0.278, 0.02826, 0.2831, 1.684e-05, 0.2831, 1.684e-05, 0.278, 0.02826, 0.5872, 0.02826, 0.5927, 1.699e-05, 0.5927, 1.699e-05, 0.5872, 0.02826, 0.9721, 0.02826, 0.9763, 1.717e-05, 0.9763, 1.717e-05, 0.9721, 0.02826, 0.2724, 0.02826, 0.278, 1.684e-05, 0.278, 1.684e-05, 0.2724, 0.02826, 0.5811, 0.02826, 0.5872, 1.699e-05, 0.5872, 1.696e-05, 0.5811, 0.02826, 0.9619, 0.02826, 0.9721, 1.717e-05, 0.9721, 1.72e-05, 0.9619, 0.02826, 0.2686, 0.02826, 0.2724, 1.684e-05, 0.2724, 1.684e-05, 0.2686, 0.02826, 0.5767, 0.02826, 0.5811, 1.696e-05, 0.5811, 1.696e-05, 0.5767, 0.02826, 0.9572, 0.02826, 0.9619, 1.72e-05, 0.9619, 1.72e-05, 0.9572, 0.02826, 0.2619, 0.02826, 0.2686, 1.684e-05, 0.2686, 1.684e-05, 0.2619, 0.02826, 0.569, 0.02826, 0.5767, 1.696e-05, 0.5767, 1.696e-05, 0.569, 0.02826, 0.9527, 0.02826, 0.9572, 1.72e-05, 0.9572, 1.723e-05, 0.9527, 0.02826, 0.2586, 0.02826, 0.2619, 1.684e-05, 0.2619, 1.684e-05, 0.2586, 0.02826, 0.5618, 0.02826, 0.569, 1.696e-05, 0.569, 1.696e-05, 0.5618, 0.02826, 0.5375, 0.02826, 0.5403, 1.693e-05, 0.5403, 1.693e-05, 0.5375, 0.02826, 0.9484, 0.02826, 0.9527, 1.723e-05, 0.9527, 1.72e-05, 0.9484, 0.02826, 0.2517, 0.02826, 0.2586, 1.684e-05, 0.2586, 1.684e-05, 0.2517, 0.02826, 0.5572, 0.02826, 0.5618, 1.696e-05, 0.5618, 1.696e-05, 0.5572, 0.02826, 0.5348, 0.02826, 0.5375, 1.693e-05, 0.5375, 1.693e-05, 0.5348, 0.02826, 0.9443, 0.02826, 0.9484, 1.72e-05, 0.9484, 1.723e-05, 0.9443, 0.02826, 0.2432, 0.02826, 0.2517, 1.684e-05, 0.2517, 1.684e-05, 0.2432, 0.02826, 0.5503, 0.02826, 0.5572, 1.696e-05, 0.5572, 1.693e-05, 0.5503, 0.02826, 0.5335, 0.02826, 0.5348, 1.693e-05, 0.5348, 1.693e-05, 0.5335, 0.02826, 0.9396, 0.02826, 0.9443, 1.723e-05, 0.9443, 1.72e-05, 0.9396, 0.02826, 0.2371, 0.02826, 0.2432, 1.684e-05, 0.2432, 1.681e-05, 0.2371, 0.02826, 0.545, 0.02826, 0.5503, 1.693e-05, 0.5503, 1.693e-05, 0.545, 0.02826, 0.5299, 0.02826, 0.5335, 1.693e-05, 0.5335, 1.693e-05, 0.5299, 0.02826, 0.932, 0.02826, 0.9396, 1.72e-05, 0.9396, 1.723e-05, 0.932, 0.02826, 0.234, 0.02826, 0.2371, 1.681e-05, 0.2371, 1.681e-05, 0.234, 0.02826, 0.5403, 0.02826, 0.545, 1.693e-05, 0.545, 1.693e-05, 0.5403, 0.02826, 0.527, 0.02826, 0.5299, 1.693e-05, 0.5299, 1.693e-05, 0.527, 0.02826, 0.9223, 0.02826, 0.932, 1.723e-05, 0.932, 1.723e-05, 0.9223, 0.02826, 0.2298, 0.02826, 0.234, 1.681e-05, 0.234, 1.681e-05, 0.2298, 0.02826, 0.5217, 0.02826, 0.527, 1.693e-05, 0.527, 1.693e-05, 0.5217, 0.02826, 0.9165, 0.02826, 0.9223, 1.723e-05, 0.9223, 1.723e-05, 0.9165, 0.02826, 0.2242, 0.02826, 0.2298, 1.681e-05, 0.2298, 1.684e-05, 0.2242, 0.02826, 0.5149, 0.02826, 0.5217, 1.693e-05, 0.5217, 1.693e-05, 0.5149, 0.02826, 0.9083, 0.02826, 0.9165, 1.723e-05, 0.9165, 1.723e-05, 0.9083, 0.02826, 0.2206, 0.02826, 0.2242, 1.684e-05, 0.2242, 1.684e-05, 0.2206, 0.02826, 0.509, 0.02826, 0.5149, 1.693e-05, 0.5149, 1.693e-05, 0.509, 0.02826, 0.9006, 0.02826, 0.9083, 1.723e-05, 0.9083, 1.72e-05, 0.9006, 0.02826, 0.2172, 0.02826, 0.2206, 1.684e-05, 0.2206, 1.684e-05, 0.2172, 0.02826, 0.5037, 0.02826, 0.509, 1.693e-05, 0.509, 1.693e-05, 0.5037, 0.02826, 0.8946, 0.02826, 0.9006, 1.72e-05, 0.9006, 1.72e-05, 0.8946, 0.02826, 0.2138, 0.02826, 0.2172, 1.684e-05, 0.2172, 1.684e-05, 0.2138, 0.02826, 0.496, 0.02826, 0.5037, 1.693e-05, 0.5037, 1.69e-05, 0.496, 0.02826, 0.885, 0.02826, 0.8946, 1.72e-05, 0.8946, 1.72e-05, 0.885, 0.02826, 0.2087, 0.02826, 0.2138, 1.684e-05, 0.2138, 1.687e-05, 0.2087, 0.02826, 0.4871, 0.02826, 0.496, 1.69e-05, 0.496, 1.693e-05, 0.4871, 0.02826, 0.8756, 0.02826, 0.885, 1.72e-05, 0.885, 1.72e-05, 0.8756, 0.02826, 0.2038, 0.02826, 0.2087, 1.687e-05, 0.2087, 1.684e-05, 0.2038, 0.02826, 0.4777, 0.02826, 0.4871, 1.693e-05, 0.4871, 1.69e-05, 0.4777, 0.02826, 0.8662, 0.02826, 0.8756, 1.72e-05, 0.8756, 1.72e-05, 0.8662, 0.02826, 0.2003, 0.02826, 0.2038, 1.684e-05, 0.2038, 1.684e-05, 0.2003, 0.02826, 0.4708, 0.02826, 0.4777, 1.69e-05, 0.4777, 1.69e-05, 0.4708, 0.02826, 0.8582, 0.02826, 0.8662, 1.72e-05, 0.8662, 1.717e-05, 0.8582, 0.02826, 0.1911, 0.02826, 0.2003, 1.684e-05, 0.2003, 1.684e-05, 0.1911, 0.02826, 0.4683, 0.02826, 0.4708, 1.69e-05, 0.4708, 1.69e-05, 0.4683, 0.02826, 0.851, 0.02826, 0.8582, 1.717e-05, 0.8582, 1.717e-05, 0.851, 0.02826, 0.1876, 0.02826, 0.1911, 1.684e-05, 0.1911, 1.687e-05, 0.1876, 0.02826, 0.4575, 0.02826, 0.4683, 1.69e-05, 0.4683, 1.687e-05, 0.4575, 0.02826, 0.842, 0.02826, 0.851, 1.717e-05, 0.851, 1.717e-05, 0.842, 0.02826, 0.1785, 0.02826, 0.1876, 1.687e-05, 0.1876, 1.69e-05, 0.1785, 0.02826, 0.4488, 0.02826, 0.4575, 1.687e-05, 0.4575, 1.687e-05, 0.4488, 0.02826, 0.8334, 0.02826, 0.842, 1.717e-05, 0.842, 1.714e-05, 0.8334, 0.02826, 0.1763, 0.02826, 0.1785, 1.69e-05, 0.1785, 1.687e-05, 0.1763, 0.02826, 0.4427, 0.02826, 0.4488, 1.687e-05, 0.4488, 1.69e-05, 0.4427, 0.02826, 0.8257, 0.02826, 0.8334, 1.714e-05, 0.8334, 1.714e-05, 0.8257, 0.02826, 0.1668, 0.02826, 0.1763, 1.687e-05, 0.1763, 1.693e-05, 0.1668, 0.02826, 0.4405, 0.02826, 0.4427, 1.69e-05, 0.4427, 1.69e-05, 0.4405, 0.02826, 0.8188, 0.02826, 0.8257, 1.714e-05, 0.8257, 1.711e-05, 0.8188, 0.02826, 0.1612, 0.02826, 0.1668, 1.693e-05, 0.1668, 1.693e-05, 0.1612, 0.02826, 0.4321, 0.02826, 0.4405, 1.69e-05, 0.4405, 1.69e-05, 0.4321, 0.02826, 0.8162, 0.02826, 0.8188, 1.711e-05, 0.8188, 1.711e-05, 0.8162, 0.02826, 0.1581, 0.02826, 0.1612, 1.693e-05, 0.1612, 1.696e-05, 0.1581, 2.507e-05, 0.8092, 2.507e-05, 0.6993, 0.02386, 0.6993, 0.02386, 0.8092, 9.027e-05, 0.9999, 0.0559, 0.9116, 0.09097, 0.8597, 0.1143, 0.9999, 0.02162, 0.8645, 0.02162, 1.0, 2.508e-05, 1.0, 2.505e-05, 0.8645, 0.1101, 0.8611, 0.1101, 0.9999, 0.06802, 0.9555, 8.905e-05, 0.8795, 0.02386, 0.8092, 0.02386, 0.9294, 2.505e-05, 0.9294, 2.507e-05, 0.8092, 0.0, 0.0, 0.0, 0.0, 0.0, 0.0, 0.0, 0.0])
me_prostok_t_001.materials.append(mat_materia)
me_prostok_t_001.materials.append(mat_materia__001)
me_prostok_t_001.update()

# ---- objects
ob_prostok_t_001 = bpy.data.objects.new('Prostokąt.001', me_prostok_t_001)

# ---- transforms, parenting, visibility, modifiers, constraints
ob_prostok_t_001.location = (1.612e-16, 0.02268, 0.7258)
ob_prostok_t_001.rotation_euler = (-0.0, 1.571, 0.0)
ob_prostok_t_001.scale = (0.5986, 0.5986, 0.5986)

# ---- collection membership
col_collection.objects.link(ob_prostok_t_001)

# ---- scene / render settings (as saved in the file)
scene.frame_start = 1; scene.frame_end = 250; scene.frame_set(1)
scene.render.engine = 'BLENDER_EEVEE_NEXT'
scene.cycles.sampling_pattern = 'TABULATED_SOBOL'
scene.cycles.use_light_tree = False
scene.view_settings.view_transform = 'Filmic'
bpy.context.view_layer.update()

# ---- added for rendering (the .blend has no active camera and no usable light): camera, sun
cam_auto = bpy.data.cameras.new('AutoCamera')
cam_auto.lens = 50.0
cam_auto.sensor_width = 36.0
cam_auto.clip_end = 1000.0
ob_auto_camera = bpy.data.objects.new('AutoCamera', cam_auto)
scene.collection.objects.link(ob_auto_camera)
ob_auto_camera.location = (1.01289, -1.13946, 1.33322)
ob_auto_camera.rotation_euler = (1.09748, -7.21219e-08, 0.694738)
scene.camera = ob_auto_camera
light_auto_sun = bpy.data.lights.new('AutoSun', 'SUN')
light_auto_sun.energy = 3.0
light_auto_sun.angle = 0.0523599
ob_auto_sun = bpy.data.objects.new('AutoSun', light_auto_sun)
scene.collection.objects.link(ob_auto_sun)
ob_auto_sun.rotation_euler = (0.872665, 0.174533, 0.523599)
bpy.context.view_layer.update()
